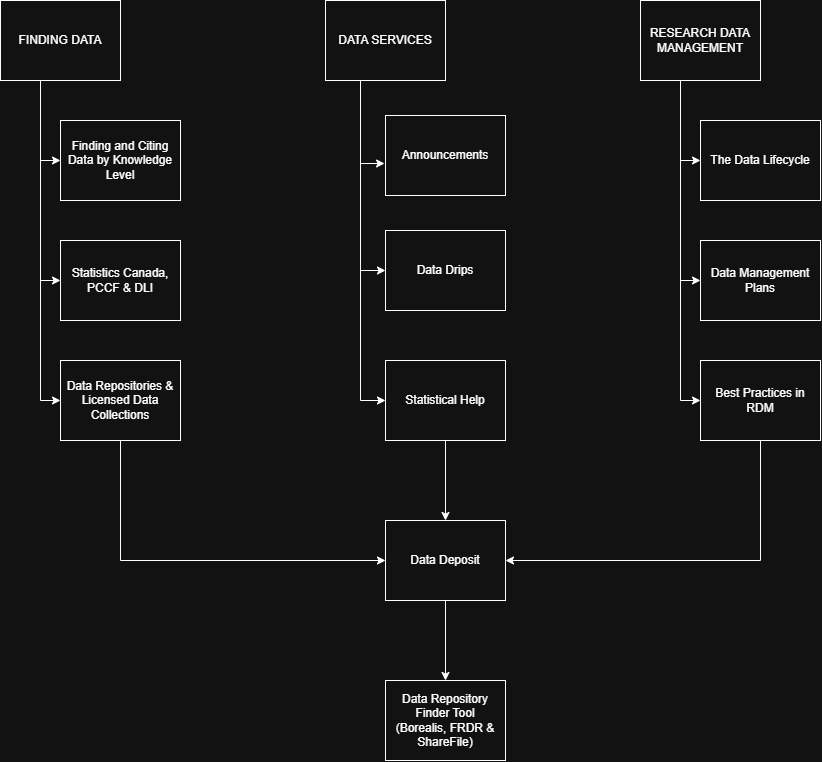

The diagram above was exported from draw.io. Its source (the exported page's mxGraphModel, read from the mxfile embedded in the PNG):
<mxGraphModel dx="1406" dy="746" grid="1" gridSize="10" guides="1" tooltips="1" connect="1" arrows="1" fold="1" page="1" pageScale="1" pageWidth="850" pageHeight="1100" math="0" shadow="0">
  <root>
    <mxCell id="0" />
    <mxCell id="1" parent="0" />
    <mxCell id="_LR8vBKrxpIWbPg6jTuO-19" edge="1" parent="1" source="_LR8vBKrxpIWbPg6jTuO-1" style="edgeStyle=orthogonalEdgeStyle;rounded=0;orthogonalLoop=1;jettySize=auto;html=1;entryX=0;entryY=0.5;entryDx=0;entryDy=0;" target="_LR8vBKrxpIWbPg6jTuO-4">
      <mxGeometry relative="1" as="geometry">
        <Array as="points">
          <mxPoint x="80" y="200" />
        </Array>
      </mxGeometry>
    </mxCell>
    <mxCell id="_LR8vBKrxpIWbPg6jTuO-20" edge="1" parent="1" source="_LR8vBKrxpIWbPg6jTuO-1" style="edgeStyle=orthogonalEdgeStyle;rounded=0;orthogonalLoop=1;jettySize=auto;html=1;entryX=0;entryY=0.5;entryDx=0;entryDy=0;" target="_LR8vBKrxpIWbPg6jTuO-6">
      <mxGeometry relative="1" as="geometry">
        <Array as="points">
          <mxPoint x="80" y="320" />
        </Array>
      </mxGeometry>
    </mxCell>
    <mxCell id="_LR8vBKrxpIWbPg6jTuO-21" edge="1" parent="1" source="_LR8vBKrxpIWbPg6jTuO-1" style="edgeStyle=orthogonalEdgeStyle;rounded=0;orthogonalLoop=1;jettySize=auto;html=1;entryX=0;entryY=0.5;entryDx=0;entryDy=0;" target="_LR8vBKrxpIWbPg6jTuO-5">
      <mxGeometry relative="1" as="geometry">
        <Array as="points">
          <mxPoint x="80" y="440" />
        </Array>
      </mxGeometry>
    </mxCell>
    <mxCell id="_LR8vBKrxpIWbPg6jTuO-1" parent="1" style="rounded=0;whiteSpace=wrap;html=1;" value="FINDING DATA" vertex="1">
      <mxGeometry height="80" width="120" x="40" y="40" as="geometry" />
    </mxCell>
    <mxCell id="_LR8vBKrxpIWbPg6jTuO-24" edge="1" parent="1" source="_LR8vBKrxpIWbPg6jTuO-2" style="edgeStyle=orthogonalEdgeStyle;rounded=0;orthogonalLoop=1;jettySize=auto;html=1;entryX=0;entryY=0.5;entryDx=0;entryDy=0;" target="_LR8vBKrxpIWbPg6jTuO-8">
      <mxGeometry relative="1" as="geometry">
        <Array as="points">
          <mxPoint x="400" y="310" />
        </Array>
      </mxGeometry>
    </mxCell>
    <mxCell id="_LR8vBKrxpIWbPg6jTuO-25" edge="1" parent="1" source="_LR8vBKrxpIWbPg6jTuO-2" style="edgeStyle=orthogonalEdgeStyle;rounded=0;orthogonalLoop=1;jettySize=auto;html=1;entryX=0;entryY=0.5;entryDx=0;entryDy=0;" target="_LR8vBKrxpIWbPg6jTuO-9">
      <mxGeometry relative="1" as="geometry">
        <Array as="points">
          <mxPoint x="400" y="440" />
        </Array>
      </mxGeometry>
    </mxCell>
    <mxCell id="_LR8vBKrxpIWbPg6jTuO-2" parent="1" style="rounded=0;whiteSpace=wrap;html=1;" value="DATA SERVICES" vertex="1">
      <mxGeometry height="80" width="120" x="365" y="40" as="geometry" />
    </mxCell>
    <mxCell id="_LR8vBKrxpIWbPg6jTuO-26" edge="1" parent="1" source="_LR8vBKrxpIWbPg6jTuO-3" style="edgeStyle=orthogonalEdgeStyle;rounded=0;orthogonalLoop=1;jettySize=auto;html=1;entryX=0;entryY=0.5;entryDx=0;entryDy=0;" target="_LR8vBKrxpIWbPg6jTuO-10">
      <mxGeometry relative="1" as="geometry">
        <Array as="points">
          <mxPoint x="720" y="200" />
        </Array>
      </mxGeometry>
    </mxCell>
    <mxCell id="_LR8vBKrxpIWbPg6jTuO-27" edge="1" parent="1" source="_LR8vBKrxpIWbPg6jTuO-3" style="edgeStyle=orthogonalEdgeStyle;rounded=0;orthogonalLoop=1;jettySize=auto;html=1;entryX=0;entryY=0.5;entryDx=0;entryDy=0;" target="_LR8vBKrxpIWbPg6jTuO-11">
      <mxGeometry relative="1" as="geometry">
        <Array as="points">
          <mxPoint x="720" y="320" />
        </Array>
      </mxGeometry>
    </mxCell>
    <mxCell id="_LR8vBKrxpIWbPg6jTuO-28" edge="1" parent="1" source="_LR8vBKrxpIWbPg6jTuO-3" style="edgeStyle=orthogonalEdgeStyle;rounded=0;orthogonalLoop=1;jettySize=auto;html=1;entryX=0;entryY=0.5;entryDx=0;entryDy=0;" target="_LR8vBKrxpIWbPg6jTuO-12">
      <mxGeometry relative="1" as="geometry">
        <Array as="points">
          <mxPoint x="720" y="440" />
        </Array>
      </mxGeometry>
    </mxCell>
    <mxCell id="_LR8vBKrxpIWbPg6jTuO-3" parent="1" style="rounded=0;whiteSpace=wrap;html=1;" value="RESEARCH DATA MANAGEMENT" vertex="1">
      <mxGeometry height="80" width="120" x="680" y="40" as="geometry" />
    </mxCell>
    <mxCell id="_LR8vBKrxpIWbPg6jTuO-4" parent="1" style="rounded=0;whiteSpace=wrap;html=1;" value="Finding and Citing Data by Knowledge Level" vertex="1">
      <mxGeometry height="80" width="120" x="100" y="160" as="geometry" />
    </mxCell>
    <mxCell id="_LR8vBKrxpIWbPg6jTuO-16" edge="1" parent="1" source="_LR8vBKrxpIWbPg6jTuO-5" style="edgeStyle=orthogonalEdgeStyle;rounded=0;orthogonalLoop=1;jettySize=auto;html=1;entryX=0;entryY=0.5;entryDx=0;entryDy=0;" target="_LR8vBKrxpIWbPg6jTuO-13">
      <mxGeometry relative="1" as="geometry">
        <Array as="points">
          <mxPoint x="160" y="600" />
        </Array>
      </mxGeometry>
    </mxCell>
    <mxCell id="_LR8vBKrxpIWbPg6jTuO-5" parent="1" style="rounded=0;whiteSpace=wrap;html=1;" value="Data Repositories &amp;amp; Licensed Data Collections" vertex="1">
      <mxGeometry height="80" width="120" x="100" y="400" as="geometry" />
    </mxCell>
    <mxCell id="_LR8vBKrxpIWbPg6jTuO-6" parent="1" style="rounded=0;whiteSpace=wrap;html=1;" value="Statistics Canada, PCCF &amp;amp; DLI" vertex="1">
      <mxGeometry height="80" width="120" x="100" y="280" as="geometry" />
    </mxCell>
    <mxCell id="_LR8vBKrxpIWbPg6jTuO-7" parent="1" style="rounded=0;whiteSpace=wrap;html=1;" value="Announcements" vertex="1">
      <mxGeometry height="80" width="120" x="425" y="155" as="geometry" />
    </mxCell>
    <mxCell id="_LR8vBKrxpIWbPg6jTuO-8" parent="1" style="rounded=0;whiteSpace=wrap;html=1;" value="Data Drips" vertex="1">
      <mxGeometry height="80" width="120" x="425" y="270" as="geometry" />
    </mxCell>
    <mxCell id="_LR8vBKrxpIWbPg6jTuO-17" edge="1" parent="1" source="_LR8vBKrxpIWbPg6jTuO-9" style="edgeStyle=orthogonalEdgeStyle;rounded=0;orthogonalLoop=1;jettySize=auto;html=1;" target="_LR8vBKrxpIWbPg6jTuO-13" value="">
      <mxGeometry relative="1" as="geometry" />
    </mxCell>
    <mxCell id="_LR8vBKrxpIWbPg6jTuO-9" parent="1" style="rounded=0;whiteSpace=wrap;html=1;" value="Statistical Help" vertex="1">
      <mxGeometry height="80" width="120" x="425" y="400" as="geometry" />
    </mxCell>
    <mxCell id="_LR8vBKrxpIWbPg6jTuO-10" parent="1" style="rounded=0;whiteSpace=wrap;html=1;" value="The Data Lifecycle" vertex="1">
      <mxGeometry height="80" width="120" x="740" y="160" as="geometry" />
    </mxCell>
    <mxCell id="_LR8vBKrxpIWbPg6jTuO-11" parent="1" style="rounded=0;whiteSpace=wrap;html=1;" value="Data Management Plans" vertex="1">
      <mxGeometry height="80" width="120" x="740" y="280" as="geometry" />
    </mxCell>
    <mxCell id="_LR8vBKrxpIWbPg6jTuO-18" edge="1" parent="1" source="_LR8vBKrxpIWbPg6jTuO-12" style="edgeStyle=orthogonalEdgeStyle;rounded=0;orthogonalLoop=1;jettySize=auto;html=1;exitX=0.5;exitY=1;exitDx=0;exitDy=0;entryX=1;entryY=0.5;entryDx=0;entryDy=0;" target="_LR8vBKrxpIWbPg6jTuO-13">
      <mxGeometry relative="1" as="geometry" />
    </mxCell>
    <mxCell id="_LR8vBKrxpIWbPg6jTuO-12" parent="1" style="rounded=0;whiteSpace=wrap;html=1;" value="Best Practices in RDM" vertex="1">
      <mxGeometry height="80" width="120" x="740" y="400" as="geometry" />
    </mxCell>
    <mxCell id="_LR8vBKrxpIWbPg6jTuO-23" edge="1" parent="1" source="_LR8vBKrxpIWbPg6jTuO-13" style="edgeStyle=orthogonalEdgeStyle;rounded=0;orthogonalLoop=1;jettySize=auto;html=1;" target="_LR8vBKrxpIWbPg6jTuO-15" value="">
      <mxGeometry relative="1" as="geometry" />
    </mxCell>
    <mxCell id="_LR8vBKrxpIWbPg6jTuO-13" parent="1" style="rounded=0;whiteSpace=wrap;html=1;" value="Data Deposit" vertex="1">
      <mxGeometry height="80" width="120" x="425" y="560" as="geometry" />
    </mxCell>
    <mxCell id="_LR8vBKrxpIWbPg6jTuO-14" edge="1" parent="1" source="_LR8vBKrxpIWbPg6jTuO-13" style="edgeStyle=orthogonalEdgeStyle;rounded=0;orthogonalLoop=1;jettySize=auto;html=1;innerLoopWaypoints=1;exitX=0.5;exitY=1;exitDx=0;exitDy=0;" target="_LR8vBKrxpIWbPg6jTuO-13">
      <mxGeometry relative="1" as="geometry" />
    </mxCell>
    <mxCell id="_LR8vBKrxpIWbPg6jTuO-15" parent="1" style="rounded=0;whiteSpace=wrap;html=1;" value="Data Repository Finder Tool&lt;br&gt;(Borealis, FRDR &amp;amp; ShareFile)" vertex="1">
      <mxGeometry height="80" width="120" x="425" y="720" as="geometry" />
    </mxCell>
    <mxCell id="_LR8vBKrxpIWbPg6jTuO-22" edge="1" parent="1" source="_LR8vBKrxpIWbPg6jTuO-2" style="edgeStyle=orthogonalEdgeStyle;rounded=0;orthogonalLoop=1;jettySize=auto;html=1;entryX=-0.008;entryY=0.6;entryDx=0;entryDy=0;entryPerimeter=0;" target="_LR8vBKrxpIWbPg6jTuO-7">
      <mxGeometry relative="1" as="geometry">
        <Array as="points">
          <mxPoint x="400" y="203" />
        </Array>
      </mxGeometry>
    </mxCell>
  </root>
</mxGraphModel>